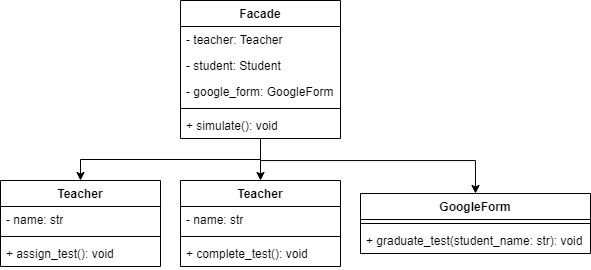

The diagram above was exported from draw.io. Its source (the exported page's mxGraphModel, read from the mxfile embedded in the PNG):
<mxGraphModel dx="934" dy="525" grid="1" gridSize="10" guides="1" tooltips="1" connect="1" arrows="1" fold="1" page="1" pageScale="1" pageWidth="827" pageHeight="1169" math="0" shadow="0">
  <root>
    <mxCell id="0" />
    <mxCell id="1" parent="0" />
    <mxCell id="0DeXkWhrhT-3Hwzt_veg-19" style="edgeStyle=orthogonalEdgeStyle;rounded=0;orthogonalLoop=1;jettySize=auto;html=1;exitX=0.5;exitY=1;exitDx=0;exitDy=0;entryX=0.5;entryY=0;entryDx=0;entryDy=0;" edge="1" parent="1" source="0DeXkWhrhT-3Hwzt_veg-1" target="0DeXkWhrhT-3Hwzt_veg-7">
      <mxGeometry relative="1" as="geometry" />
    </mxCell>
    <mxCell id="0DeXkWhrhT-3Hwzt_veg-20" style="edgeStyle=orthogonalEdgeStyle;rounded=0;orthogonalLoop=1;jettySize=auto;html=1;exitX=0.5;exitY=1;exitDx=0;exitDy=0;entryX=0.5;entryY=0;entryDx=0;entryDy=0;" edge="1" parent="1" source="0DeXkWhrhT-3Hwzt_veg-1" target="0DeXkWhrhT-3Hwzt_veg-11">
      <mxGeometry relative="1" as="geometry" />
    </mxCell>
    <mxCell id="0DeXkWhrhT-3Hwzt_veg-21" style="edgeStyle=orthogonalEdgeStyle;rounded=0;orthogonalLoop=1;jettySize=auto;html=1;exitX=0.5;exitY=1;exitDx=0;exitDy=0;entryX=0.5;entryY=0;entryDx=0;entryDy=0;" edge="1" parent="1" source="0DeXkWhrhT-3Hwzt_veg-1" target="0DeXkWhrhT-3Hwzt_veg-15">
      <mxGeometry relative="1" as="geometry">
        <Array as="points">
          <mxPoint x="400" y="240" />
          <mxPoint x="615" y="240" />
        </Array>
      </mxGeometry>
    </mxCell>
    <mxCell id="0DeXkWhrhT-3Hwzt_veg-1" value="Facade" style="swimlane;fontStyle=1;align=center;verticalAlign=top;childLayout=stackLayout;horizontal=1;startSize=26;horizontalStack=0;resizeParent=1;resizeParentMax=0;resizeLast=0;collapsible=1;marginBottom=0;whiteSpace=wrap;html=1;" vertex="1" parent="1">
      <mxGeometry x="320" y="80" width="160" height="138" as="geometry" />
    </mxCell>
    <mxCell id="0DeXkWhrhT-3Hwzt_veg-2" value="- teacher: Teacher" style="text;strokeColor=none;fillColor=none;align=left;verticalAlign=top;spacingLeft=4;spacingRight=4;overflow=hidden;rotatable=0;points=[[0,0.5],[1,0.5]];portConstraint=eastwest;whiteSpace=wrap;html=1;" vertex="1" parent="0DeXkWhrhT-3Hwzt_veg-1">
      <mxGeometry y="26" width="160" height="26" as="geometry" />
    </mxCell>
    <mxCell id="0DeXkWhrhT-3Hwzt_veg-5" value="- student: Student" style="text;strokeColor=none;fillColor=none;align=left;verticalAlign=top;spacingLeft=4;spacingRight=4;overflow=hidden;rotatable=0;points=[[0,0.5],[1,0.5]];portConstraint=eastwest;whiteSpace=wrap;html=1;" vertex="1" parent="0DeXkWhrhT-3Hwzt_veg-1">
      <mxGeometry y="52" width="160" height="26" as="geometry" />
    </mxCell>
    <mxCell id="0DeXkWhrhT-3Hwzt_veg-6" value="- google_form: GoogleForm" style="text;strokeColor=none;fillColor=none;align=left;verticalAlign=top;spacingLeft=4;spacingRight=4;overflow=hidden;rotatable=0;points=[[0,0.5],[1,0.5]];portConstraint=eastwest;whiteSpace=wrap;html=1;" vertex="1" parent="0DeXkWhrhT-3Hwzt_veg-1">
      <mxGeometry y="78" width="160" height="26" as="geometry" />
    </mxCell>
    <mxCell id="0DeXkWhrhT-3Hwzt_veg-3" value="" style="line;strokeWidth=1;fillColor=none;align=left;verticalAlign=middle;spacingTop=-1;spacingLeft=3;spacingRight=3;rotatable=0;labelPosition=right;points=[];portConstraint=eastwest;strokeColor=inherit;" vertex="1" parent="0DeXkWhrhT-3Hwzt_veg-1">
      <mxGeometry y="104" width="160" height="8" as="geometry" />
    </mxCell>
    <mxCell id="0DeXkWhrhT-3Hwzt_veg-4" value="+ simulate(): void" style="text;strokeColor=none;fillColor=none;align=left;verticalAlign=top;spacingLeft=4;spacingRight=4;overflow=hidden;rotatable=0;points=[[0,0.5],[1,0.5]];portConstraint=eastwest;whiteSpace=wrap;html=1;" vertex="1" parent="0DeXkWhrhT-3Hwzt_veg-1">
      <mxGeometry y="112" width="160" height="26" as="geometry" />
    </mxCell>
    <mxCell id="0DeXkWhrhT-3Hwzt_veg-7" value="Teacher" style="swimlane;fontStyle=1;align=center;verticalAlign=top;childLayout=stackLayout;horizontal=1;startSize=26;horizontalStack=0;resizeParent=1;resizeParentMax=0;resizeLast=0;collapsible=1;marginBottom=0;whiteSpace=wrap;html=1;" vertex="1" parent="1">
      <mxGeometry x="140" y="260" width="160" height="86" as="geometry" />
    </mxCell>
    <mxCell id="0DeXkWhrhT-3Hwzt_veg-8" value="- name: str" style="text;strokeColor=none;fillColor=none;align=left;verticalAlign=top;spacingLeft=4;spacingRight=4;overflow=hidden;rotatable=0;points=[[0,0.5],[1,0.5]];portConstraint=eastwest;whiteSpace=wrap;html=1;" vertex="1" parent="0DeXkWhrhT-3Hwzt_veg-7">
      <mxGeometry y="26" width="160" height="26" as="geometry" />
    </mxCell>
    <mxCell id="0DeXkWhrhT-3Hwzt_veg-9" value="" style="line;strokeWidth=1;fillColor=none;align=left;verticalAlign=middle;spacingTop=-1;spacingLeft=3;spacingRight=3;rotatable=0;labelPosition=right;points=[];portConstraint=eastwest;strokeColor=inherit;" vertex="1" parent="0DeXkWhrhT-3Hwzt_veg-7">
      <mxGeometry y="52" width="160" height="8" as="geometry" />
    </mxCell>
    <mxCell id="0DeXkWhrhT-3Hwzt_veg-10" value="+ assign_test(): void" style="text;strokeColor=none;fillColor=none;align=left;verticalAlign=top;spacingLeft=4;spacingRight=4;overflow=hidden;rotatable=0;points=[[0,0.5],[1,0.5]];portConstraint=eastwest;whiteSpace=wrap;html=1;" vertex="1" parent="0DeXkWhrhT-3Hwzt_veg-7">
      <mxGeometry y="60" width="160" height="26" as="geometry" />
    </mxCell>
    <mxCell id="0DeXkWhrhT-3Hwzt_veg-11" value="Teacher" style="swimlane;fontStyle=1;align=center;verticalAlign=top;childLayout=stackLayout;horizontal=1;startSize=26;horizontalStack=0;resizeParent=1;resizeParentMax=0;resizeLast=0;collapsible=1;marginBottom=0;whiteSpace=wrap;html=1;" vertex="1" parent="1">
      <mxGeometry x="320" y="260" width="160" height="86" as="geometry" />
    </mxCell>
    <mxCell id="0DeXkWhrhT-3Hwzt_veg-12" value="- name: str" style="text;strokeColor=none;fillColor=none;align=left;verticalAlign=top;spacingLeft=4;spacingRight=4;overflow=hidden;rotatable=0;points=[[0,0.5],[1,0.5]];portConstraint=eastwest;whiteSpace=wrap;html=1;" vertex="1" parent="0DeXkWhrhT-3Hwzt_veg-11">
      <mxGeometry y="26" width="160" height="26" as="geometry" />
    </mxCell>
    <mxCell id="0DeXkWhrhT-3Hwzt_veg-13" value="" style="line;strokeWidth=1;fillColor=none;align=left;verticalAlign=middle;spacingTop=-1;spacingLeft=3;spacingRight=3;rotatable=0;labelPosition=right;points=[];portConstraint=eastwest;strokeColor=inherit;" vertex="1" parent="0DeXkWhrhT-3Hwzt_veg-11">
      <mxGeometry y="52" width="160" height="8" as="geometry" />
    </mxCell>
    <mxCell id="0DeXkWhrhT-3Hwzt_veg-14" value="+ complete_test(): void" style="text;strokeColor=none;fillColor=none;align=left;verticalAlign=top;spacingLeft=4;spacingRight=4;overflow=hidden;rotatable=0;points=[[0,0.5],[1,0.5]];portConstraint=eastwest;whiteSpace=wrap;html=1;" vertex="1" parent="0DeXkWhrhT-3Hwzt_veg-11">
      <mxGeometry y="60" width="160" height="26" as="geometry" />
    </mxCell>
    <mxCell id="0DeXkWhrhT-3Hwzt_veg-15" value="GoogleForm" style="swimlane;fontStyle=1;align=center;verticalAlign=top;childLayout=stackLayout;horizontal=1;startSize=26;horizontalStack=0;resizeParent=1;resizeParentMax=0;resizeLast=0;collapsible=1;marginBottom=0;whiteSpace=wrap;html=1;" vertex="1" parent="1">
      <mxGeometry x="500" y="273" width="230" height="60" as="geometry" />
    </mxCell>
    <mxCell id="0DeXkWhrhT-3Hwzt_veg-17" value="" style="line;strokeWidth=1;fillColor=none;align=left;verticalAlign=middle;spacingTop=-1;spacingLeft=3;spacingRight=3;rotatable=0;labelPosition=right;points=[];portConstraint=eastwest;strokeColor=inherit;" vertex="1" parent="0DeXkWhrhT-3Hwzt_veg-15">
      <mxGeometry y="26" width="230" height="8" as="geometry" />
    </mxCell>
    <mxCell id="0DeXkWhrhT-3Hwzt_veg-18" value="+ graduate_test(student_name: str): void" style="text;strokeColor=none;fillColor=none;align=left;verticalAlign=top;spacingLeft=4;spacingRight=4;overflow=hidden;rotatable=0;points=[[0,0.5],[1,0.5]];portConstraint=eastwest;whiteSpace=wrap;html=1;" vertex="1" parent="0DeXkWhrhT-3Hwzt_veg-15">
      <mxGeometry y="34" width="230" height="26" as="geometry" />
    </mxCell>
  </root>
</mxGraphModel>